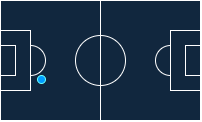

The diagram above was exported from draw.io. Its source (the exported page's mxGraphModel, read from the mxfile embedded in the PNG):
<mxGraphModel dx="683" dy="351" grid="1" gridSize="10" guides="1" tooltips="1" connect="1" arrows="1" fold="1" page="1" pageScale="1" pageWidth="850" pageHeight="1100" background="#ffffff" math="0" shadow="0">
  <root>
    <mxCell id="0" />
    <mxCell id="1" parent="0" />
    <mxCell id="M0rrCAPU3k2NqwKGhOPo-2" value="" style="rounded=0;whiteSpace=wrap;html=1;fillStyle=solid;fillColor=#11273e;strokeColor=#FFFFFF;" vertex="1" parent="1">
      <mxGeometry x="200" y="320" width="200" height="120" as="geometry" />
    </mxCell>
    <mxCell id="M0rrCAPU3k2NqwKGhOPo-5" value="" style="ellipse;whiteSpace=wrap;html=1;aspect=fixed;fillColor=#11273E;strokeColor=#FFFFFF;" vertex="1" parent="1">
      <mxGeometry x="275" y="355" width="50" height="50" as="geometry" />
    </mxCell>
    <mxCell id="M0rrCAPU3k2NqwKGhOPo-9" value="" style="ellipse;whiteSpace=wrap;html=1;aspect=fixed;fillColor=#11273E;strokeColor=#FFFFFF;" vertex="1" parent="1">
      <mxGeometry x="215" y="365" width="30" height="30" as="geometry" />
    </mxCell>
    <mxCell id="M0rrCAPU3k2NqwKGhOPo-8" value="" style="endArrow=none;html=1;rounded=0;entryX=0.5;entryY=0;entryDx=0;entryDy=0;exitX=0.5;exitY=1;exitDx=0;exitDy=0;strokeColor=#FFFFFF;" edge="1" parent="1" source="M0rrCAPU3k2NqwKGhOPo-2" target="M0rrCAPU3k2NqwKGhOPo-2">
      <mxGeometry width="50" height="50" relative="1" as="geometry">
        <mxPoint x="275" y="400" as="sourcePoint" />
        <mxPoint x="325" y="350" as="targetPoint" />
      </mxGeometry>
    </mxCell>
    <mxCell id="M0rrCAPU3k2NqwKGhOPo-10" value="" style="endArrow=none;html=1;rounded=0;exitX=0.5;exitY=1;exitDx=0;exitDy=0;entryX=0.5;entryY=0;entryDx=0;entryDy=0;" edge="1" parent="1" source="M0rrCAPU3k2NqwKGhOPo-9" target="M0rrCAPU3k2NqwKGhOPo-9">
      <mxGeometry width="50" height="50" relative="1" as="geometry">
        <mxPoint x="180" y="530" as="sourcePoint" />
        <mxPoint x="230" y="480" as="targetPoint" />
      </mxGeometry>
    </mxCell>
    <mxCell id="M0rrCAPU3k2NqwKGhOPo-11" value="" style="ellipse;whiteSpace=wrap;html=1;aspect=fixed;fillStyle=solid;fillColor=#11273E;strokeColor=#FFFFFF;" vertex="1" parent="1">
      <mxGeometry x="355" y="365" width="30" height="30" as="geometry" />
    </mxCell>
    <mxCell id="M0rrCAPU3k2NqwKGhOPo-4" value="" style="rounded=0;whiteSpace=wrap;html=1;fillStyle=solid;fillColor=#11273E;strokeColor=#FFFFFF;" vertex="1" parent="1">
      <mxGeometry x="370" y="350" width="30" height="60" as="geometry" />
    </mxCell>
    <mxCell id="M0rrCAPU3k2NqwKGhOPo-7" value="" style="rounded=0;whiteSpace=wrap;html=1;fillStyle=solid;fillColor=#11273E;strokeColor=#FFFFFF;" vertex="1" parent="1">
      <mxGeometry x="385" y="365" width="15" height="30" as="geometry" />
    </mxCell>
    <mxCell id="M0rrCAPU3k2NqwKGhOPo-3" value="" style="rounded=0;whiteSpace=wrap;html=1;fillStyle=solid;fillColor=#11273E;strokeColor=#FFFFFF;" vertex="1" parent="1">
      <mxGeometry x="200" y="350" width="30" height="60" as="geometry" />
    </mxCell>
    <mxCell id="M0rrCAPU3k2NqwKGhOPo-6" value="" style="rounded=0;whiteSpace=wrap;html=1;fillStyle=solid;fillColor=#11273E;strokeColor=#FFFFFF;" vertex="1" parent="1">
      <mxGeometry x="200" y="365" width="15" height="30" as="geometry" />
    </mxCell>
    <mxCell id="M0rrCAPU3k2NqwKGhOPo-12" value="" style="ellipse;whiteSpace=wrap;html=1;aspect=fixed;fillStyle=solid;fillColor=#009dff;strokeColor=#66FFFF;" vertex="1" parent="1">
      <mxGeometry x="237" y="395" width="8" height="8" as="geometry" />
    </mxCell>
  </root>
</mxGraphModel>